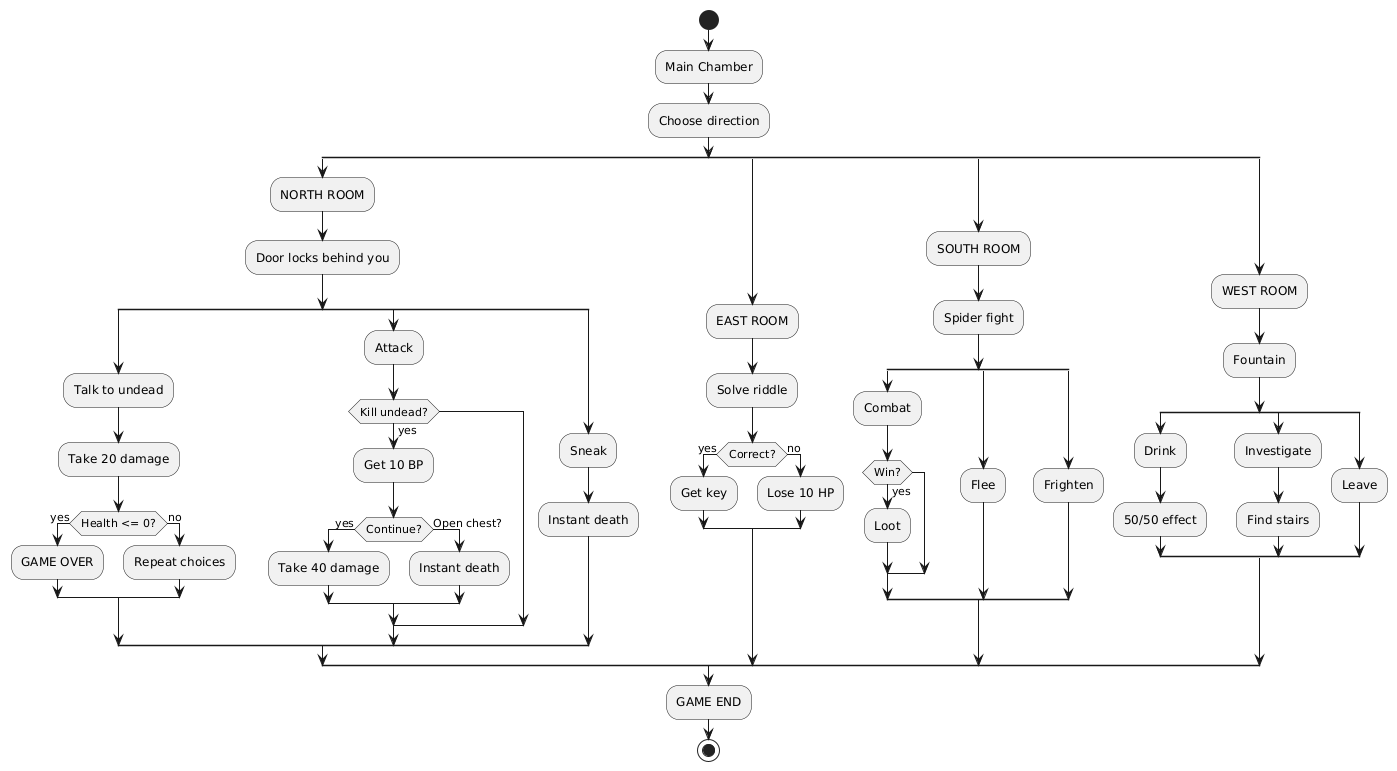

The diagram above was rendered by PlantUML. Its source (embedded in the PNG):
@startuml
skinparam defaultTextAlignment center
skinparam conditionEndStyle hline

start
:Main Chamber;
:Choose direction;

split
    :NORTH ROOM;
    
    :Door locks behind you;
    split
        :Talk to undead;
        :Take 20 damage;
        if (Health <= 0?) then (yes)
            :GAME OVER;
        else (no)
            :Repeat choices;
        endif
    split again
        :Attack;
        if (Kill undead?) then (yes)
            :Get 10 BP;
            if (Continue?) then (yes)
                :Take 40 damage;
            else (Open chest?)
                :Instant death;
            endif
        endif
    split again
        :Sneak;
        :Instant death;
    end split
split again
    :EAST ROOM;
    :Solve riddle;
    if (Correct?) then (yes)
        :Get key;
    else (no)
        :Lose 10 HP;
    endif
split again
    :SOUTH ROOM;
    :Spider fight;
    split
        :Combat;
        if (Win?) then (yes)
            :Loot;
        endif
    split again
        :Flee;
    split again
        :Frighten;
    end split
split again
    :WEST ROOM;
    :Fountain;
    split
        :Drink;
        :50/50 effect;
    split again
        :Investigate;
        :Find stairs;
    split again
        :Leave;
    end split
end split

:GAME END;
stop
@enduml